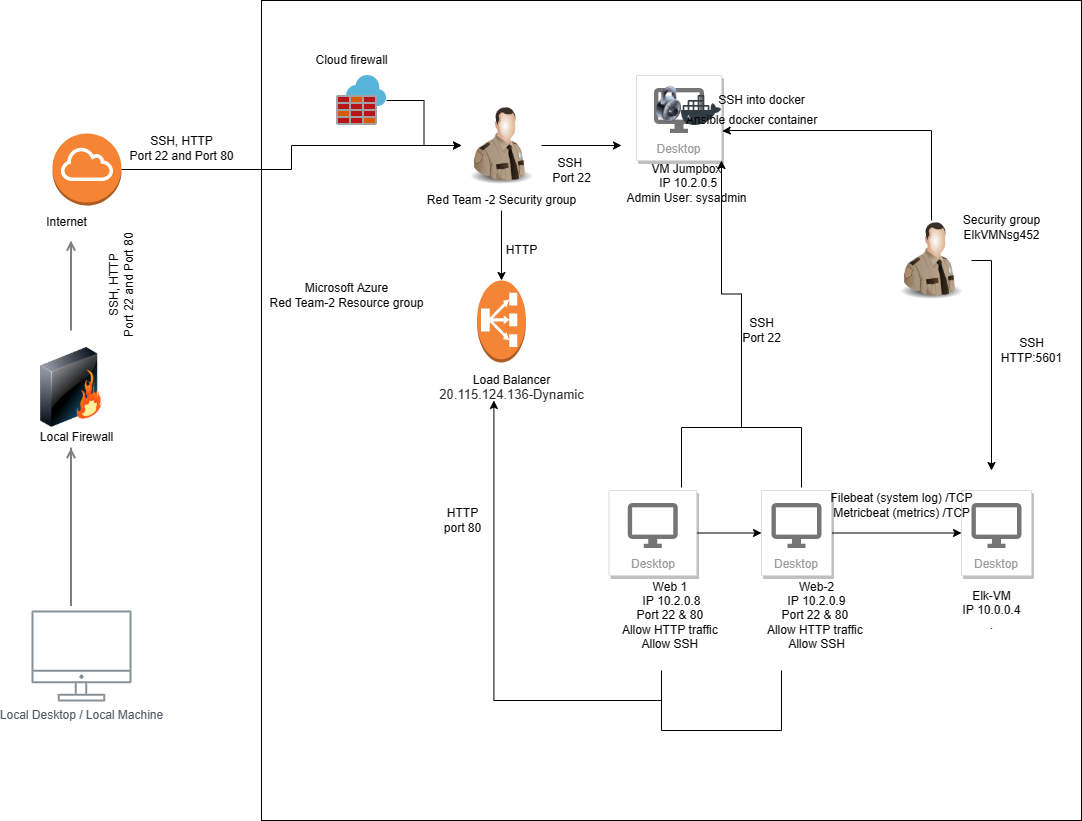

The diagram above was exported from draw.io. Its source (the exported page's mxGraphModel, read from the mxfile embedded in the PNG):
<mxGraphModel dx="1662" dy="2448" grid="1" gridSize="10" guides="1" tooltips="1" connect="1" arrows="1" fold="1" page="1" pageScale="1" pageWidth="1169" pageHeight="827" math="0" shadow="0">
  <root>
    <mxCell id="0" />
    <mxCell id="1" parent="0" />
    <mxCell id="UEzPUAAOIrF-is8g5C7q-166" style="edgeStyle=orthogonalEdgeStyle;rounded=0;orthogonalLoop=1;jettySize=auto;html=1;startArrow=none;startFill=0;endArrow=open;endFill=0;strokeColor=#808080;strokeWidth=2;" parent="1" edge="1">
      <mxGeometry relative="1" as="geometry">
        <mxPoint x="119.5" y="-510" as="sourcePoint" />
        <mxPoint x="119.5" y="-600" as="targetPoint" />
        <Array as="points">
          <mxPoint x="119.5" y="-510" />
          <mxPoint x="119.5" y="-510" />
        </Array>
      </mxGeometry>
    </mxCell>
    <mxCell id="UEzPUAAOIrF-is8g5C7q-170" style="edgeStyle=orthogonalEdgeStyle;rounded=0;orthogonalLoop=1;jettySize=auto;html=1;startArrow=none;startFill=0;endArrow=open;endFill=0;strokeColor=#808080;strokeWidth=2;" parent="1" source="sScFGl069eAvYY5LRd9V-5" edge="1">
      <mxGeometry relative="1" as="geometry">
        <mxPoint x="119.5" y="-254.5" as="sourcePoint" />
        <mxPoint x="119.5" y="-392.5" as="targetPoint" />
        <Array as="points">
          <mxPoint x="119.5" y="-234.5" />
          <mxPoint x="119.5" y="-234.5" />
        </Array>
      </mxGeometry>
    </mxCell>
    <mxCell id="sScFGl069eAvYY5LRd9V-1" value="Local Desktop / Local Machine&lt;br&gt;" style="sketch=0;outlineConnect=0;gradientColor=none;fontColor=#545B64;strokeColor=none;fillColor=#879196;dashed=0;verticalLabelPosition=bottom;verticalAlign=top;align=center;html=1;fontSize=12;fontStyle=0;aspect=fixed;shape=mxgraph.aws4.illustration_desktop;pointerEvents=1" parent="1" vertex="1">
      <mxGeometry x="80" y="-230" width="100" height="91" as="geometry" />
    </mxCell>
    <mxCell id="sScFGl069eAvYY5LRd9V-4" value="" style="image;html=1;image=img/lib/clip_art/networking/Firewall_128x128.png" parent="1" vertex="1">
      <mxGeometry x="80" y="-493" width="80" height="80" as="geometry" />
    </mxCell>
    <mxCell id="sScFGl069eAvYY5LRd9V-5" value="Local Firewall&lt;br&gt;" style="text;html=1;align=center;verticalAlign=middle;resizable=0;points=[];autosize=1;strokeColor=none;fillColor=none;" parent="1" vertex="1">
      <mxGeometry x="80" y="-413" width="90" height="20" as="geometry" />
    </mxCell>
    <mxCell id="NNuGQEmUJmLgLM52BhE_-8" value="" style="edgeStyle=orthogonalEdgeStyle;rounded=0;orthogonalLoop=1;jettySize=auto;html=1;" parent="1" source="sScFGl069eAvYY5LRd9V-9" target="sScFGl069eAvYY5LRd9V-20" edge="1">
      <mxGeometry relative="1" as="geometry">
        <mxPoint x="255" y="-645" as="targetPoint" />
      </mxGeometry>
    </mxCell>
    <mxCell id="sScFGl069eAvYY5LRd9V-9" value="" style="outlineConnect=0;dashed=0;verticalLabelPosition=bottom;verticalAlign=top;align=center;html=1;shape=mxgraph.aws3.internet_gateway;fillColor=#F58534;gradientColor=none;" parent="1" vertex="1">
      <mxGeometry x="101" y="-707" width="69" height="72" as="geometry" />
    </mxCell>
    <mxCell id="sScFGl069eAvYY5LRd9V-14" value="Internet&lt;br&gt;" style="text;html=1;align=center;verticalAlign=middle;resizable=0;points=[];autosize=1;strokeColor=none;fillColor=none;" parent="1" vertex="1">
      <mxGeometry x="84.5" y="-628" width="60" height="20" as="geometry" />
    </mxCell>
    <mxCell id="eCkml06IATMbpe0bBIMq-5" value="" style="edgeStyle=orthogonalEdgeStyle;rounded=0;orthogonalLoop=1;jettySize=auto;html=1;" parent="1" source="sScFGl069eAvYY5LRd9V-15" target="sScFGl069eAvYY5LRd9V-20" edge="1">
      <mxGeometry relative="1" as="geometry" />
    </mxCell>
    <mxCell id="sScFGl069eAvYY5LRd9V-15" value="" style="sketch=0;aspect=fixed;html=1;points=[];align=center;image;fontSize=12;image=img/lib/mscae/Azure_Firewall.svg;" parent="1" vertex="1">
      <mxGeometry x="385" y="-765" width="50" height="50" as="geometry" />
    </mxCell>
    <mxCell id="sScFGl069eAvYY5LRd9V-30" value="" style="edgeStyle=orthogonalEdgeStyle;rounded=0;orthogonalLoop=1;jettySize=auto;html=1;" parent="1" source="sScFGl069eAvYY5LRd9V-20" edge="1">
      <mxGeometry relative="1" as="geometry">
        <mxPoint x="670" y="-695" as="targetPoint" />
      </mxGeometry>
    </mxCell>
    <mxCell id="sScFGl069eAvYY5LRd9V-20" value="" style="image;html=1;image=img/lib/clip_art/people/Security_Man_128x128.png" parent="1" vertex="1">
      <mxGeometry x="510" y="-735" width="80" height="80" as="geometry" />
    </mxCell>
    <mxCell id="NNuGQEmUJmLgLM52BhE_-18" value="" style="edgeStyle=orthogonalEdgeStyle;rounded=0;orthogonalLoop=1;jettySize=auto;html=1;" parent="1" source="sScFGl069eAvYY5LRd9V-23" target="NNuGQEmUJmLgLM52BhE_-16" edge="1">
      <mxGeometry relative="1" as="geometry" />
    </mxCell>
    <mxCell id="sScFGl069eAvYY5LRd9V-23" value="Red Team -2 Security group&lt;br&gt;" style="text;html=1;align=center;verticalAlign=middle;resizable=0;points=[];autosize=1;strokeColor=none;fillColor=none;" parent="1" vertex="1">
      <mxGeometry x="470" y="-650" width="160" height="20" as="geometry" />
    </mxCell>
    <mxCell id="sScFGl069eAvYY5LRd9V-24" value="Desktop" style="strokeColor=#dddddd;shadow=1;strokeWidth=1;rounded=1;absoluteArcSize=1;arcSize=2;labelPosition=center;verticalLabelPosition=middle;align=center;verticalAlign=bottom;spacingLeft=0;fontColor=#999999;fontSize=12;whiteSpace=wrap;spacingBottom=2;" parent="1" vertex="1">
      <mxGeometry x="685" y="-765" width="85" height="85" as="geometry" />
    </mxCell>
    <mxCell id="sScFGl069eAvYY5LRd9V-25" value="" style="sketch=0;dashed=0;connectable=0;html=1;fillColor=#757575;strokeColor=none;shape=mxgraph.gcp2.desktop;part=1;" parent="sScFGl069eAvYY5LRd9V-24" vertex="1">
      <mxGeometry x="0.5" width="50" height="45" relative="1" as="geometry">
        <mxPoint x="-25" y="12.5" as="offset" />
      </mxGeometry>
    </mxCell>
    <mxCell id="sScFGl069eAvYY5LRd9V-32" value="" style="image;html=1;image=img/lib/clip_art/general/Lock_128x128.png" parent="sScFGl069eAvYY5LRd9V-24" vertex="1">
      <mxGeometry x="20" y="10" width="25" height="37.5" as="geometry" />
    </mxCell>
    <mxCell id="sScFGl069eAvYY5LRd9V-61" value="" style="shape=image;html=1;verticalAlign=top;verticalLabelPosition=bottom;labelBackgroundColor=#ffffff;imageAspect=0;aspect=fixed;image=https://cdn1.iconfinder.com/data/icons/social-media-2106/24/social_media_social_media_logo_docker-128.png" parent="sScFGl069eAvYY5LRd9V-24" vertex="1">
      <mxGeometry x="45" y="15" width="40" height="40" as="geometry" />
    </mxCell>
    <mxCell id="sScFGl069eAvYY5LRd9V-31" value="VM Jumpbox&lt;br&gt;&amp;nbsp;IP 10.2.0.5&lt;br&gt;Admin User: sysadmin&lt;br&gt;&amp;nbsp;" style="text;html=1;align=center;verticalAlign=middle;resizable=0;points=[];autosize=1;strokeColor=none;fillColor=none;" parent="1" vertex="1">
      <mxGeometry x="665" y="-680" width="140" height="60" as="geometry" />
    </mxCell>
    <mxCell id="g1Ovn50C4Ltl7ECW3W4e-10" value="" style="edgeStyle=orthogonalEdgeStyle;rounded=0;orthogonalLoop=1;jettySize=auto;html=1;" parent="1" source="sScFGl069eAvYY5LRd9V-39" target="sScFGl069eAvYY5LRd9V-43" edge="1">
      <mxGeometry relative="1" as="geometry" />
    </mxCell>
    <mxCell id="sScFGl069eAvYY5LRd9V-39" value="Desktop" style="strokeColor=#dddddd;shadow=1;strokeWidth=1;rounded=1;absoluteArcSize=1;arcSize=2;labelPosition=center;verticalLabelPosition=middle;align=center;verticalAlign=bottom;spacingLeft=0;fontColor=#999999;fontSize=12;whiteSpace=wrap;spacingBottom=2;" parent="1" vertex="1">
      <mxGeometry x="657.5" y="-350" width="87.5" height="85" as="geometry" />
    </mxCell>
    <mxCell id="sScFGl069eAvYY5LRd9V-40" value="" style="sketch=0;dashed=0;connectable=0;html=1;fillColor=#757575;strokeColor=none;shape=mxgraph.gcp2.desktop;part=1;" parent="sScFGl069eAvYY5LRd9V-39" vertex="1">
      <mxGeometry x="0.5" width="50" height="45" relative="1" as="geometry">
        <mxPoint x="-25" y="12.5" as="offset" />
      </mxGeometry>
    </mxCell>
    <mxCell id="g1Ovn50C4Ltl7ECW3W4e-11" value="" style="edgeStyle=orthogonalEdgeStyle;rounded=0;orthogonalLoop=1;jettySize=auto;html=1;" parent="1" source="sScFGl069eAvYY5LRd9V-43" target="g1Ovn50C4Ltl7ECW3W4e-1" edge="1">
      <mxGeometry relative="1" as="geometry" />
    </mxCell>
    <mxCell id="sScFGl069eAvYY5LRd9V-43" value="Desktop" style="strokeColor=#dddddd;shadow=1;strokeWidth=1;rounded=1;absoluteArcSize=1;arcSize=2;labelPosition=center;verticalLabelPosition=middle;align=center;verticalAlign=bottom;spacingLeft=0;fontColor=#999999;fontSize=12;whiteSpace=wrap;spacingBottom=2;" parent="1" vertex="1">
      <mxGeometry x="810" y="-350" width="70" height="85" as="geometry" />
    </mxCell>
    <mxCell id="sScFGl069eAvYY5LRd9V-44" value="" style="sketch=0;dashed=0;connectable=0;html=1;fillColor=#757575;strokeColor=none;shape=mxgraph.gcp2.desktop;part=1;" parent="sScFGl069eAvYY5LRd9V-43" vertex="1">
      <mxGeometry x="0.5" width="50" height="45" relative="1" as="geometry">
        <mxPoint x="-25" y="12.5" as="offset" />
      </mxGeometry>
    </mxCell>
    <mxCell id="sScFGl069eAvYY5LRd9V-55" value="Web 1&amp;nbsp;&lt;br&gt;IP 10.2.0.8&lt;br&gt;Port 22 &amp;amp; 80&amp;nbsp;&lt;br&gt;Allow HTTP traffic&amp;nbsp;&lt;br&gt;Allow SSH&amp;nbsp;" style="text;html=1;align=center;verticalAlign=middle;resizable=0;points=[];autosize=1;strokeColor=none;fillColor=none;rotation=0;" parent="1" vertex="1">
      <mxGeometry x="665" y="-265" width="110" height="80" as="geometry" />
    </mxCell>
    <mxCell id="sScFGl069eAvYY5LRd9V-56" value="Web-2&lt;br&gt;IP 10.2.0.9&lt;br&gt;Port 22 &amp;amp; 80&amp;nbsp;&lt;br&gt;Allow HTTP traffic&amp;nbsp;&lt;br&gt;Allow SSH" style="text;html=1;align=center;verticalAlign=middle;resizable=0;points=[];autosize=1;strokeColor=none;fillColor=none;" parent="1" vertex="1">
      <mxGeometry x="810" y="-265" width="110" height="80" as="geometry" />
    </mxCell>
    <mxCell id="NNuGQEmUJmLgLM52BhE_-6" value="" style="whiteSpace=wrap;html=1;aspect=fixed;fillColor=none;" parent="1" vertex="1">
      <mxGeometry x="310" y="-840" width="820" height="820" as="geometry" />
    </mxCell>
    <mxCell id="NNuGQEmUJmLgLM52BhE_-14" value="SSH&amp;nbsp;&lt;br&gt;Port 22" style="text;html=1;align=center;verticalAlign=middle;resizable=0;points=[];autosize=1;strokeColor=none;fillColor=none;" parent="1" vertex="1">
      <mxGeometry x="595" y="-685" width="50" height="30" as="geometry" />
    </mxCell>
    <mxCell id="NNuGQEmUJmLgLM52BhE_-15" value="SSH, HTTP&lt;br&gt;Port 22 and Port 80" style="text;html=1;align=center;verticalAlign=middle;resizable=0;points=[];autosize=1;strokeColor=none;fillColor=none;rotation=0;" parent="1" vertex="1">
      <mxGeometry x="170" y="-707" width="120" height="30" as="geometry" />
    </mxCell>
    <mxCell id="NNuGQEmUJmLgLM52BhE_-16" value="" style="outlineConnect=0;dashed=0;verticalLabelPosition=bottom;verticalAlign=top;align=center;html=1;shape=mxgraph.aws3.classic_load_balancer;fillColor=#F58536;gradientColor=none;" parent="1" vertex="1">
      <mxGeometry x="525.5" y="-560" width="49" height="82" as="geometry" />
    </mxCell>
    <mxCell id="NNuGQEmUJmLgLM52BhE_-19" value="HTTP" style="text;html=1;align=center;verticalAlign=middle;resizable=0;points=[];autosize=1;strokeColor=none;fillColor=none;" parent="1" vertex="1">
      <mxGeometry x="545" y="-600" width="50" height="20" as="geometry" />
    </mxCell>
    <mxCell id="NNuGQEmUJmLgLM52BhE_-21" value="Load Balancer&lt;br&gt;&lt;span style=&quot;color: rgb(50 , 49 , 48) ; font-family: &amp;#34;az_ea_font&amp;#34; , &amp;#34;segoe ui&amp;#34; , &amp;#34;az_font&amp;#34; , , , &amp;#34;blinkmacsystemfont&amp;#34; , &amp;#34;roboto&amp;#34; , &amp;#34;oxygen&amp;#34; , &amp;#34;ubuntu&amp;#34; , &amp;#34;cantarell&amp;#34; , &amp;#34;open sans&amp;#34; , &amp;#34;helvetica neue&amp;#34; , sans-serif ; font-size: 13px ; background-color: rgb(255 , 255 , 255)&quot;&gt;20.115.124.136-Dynamic&lt;br&gt;&lt;/span&gt;" style="text;html=1;align=center;verticalAlign=middle;resizable=0;points=[];autosize=1;strokeColor=none;fillColor=none;" parent="1" vertex="1">
      <mxGeometry x="480" y="-468" width="160" height="30" as="geometry" />
    </mxCell>
    <mxCell id="NNuGQEmUJmLgLM52BhE_-22" value="Ansible docker container" style="text;html=1;align=center;verticalAlign=middle;resizable=0;points=[];autosize=1;strokeColor=none;fillColor=none;" parent="1" vertex="1">
      <mxGeometry x="725" y="-730" width="150" height="20" as="geometry" />
    </mxCell>
    <mxCell id="NNuGQEmUJmLgLM52BhE_-23" value="SSH into docker&lt;br&gt;" style="text;html=1;align=center;verticalAlign=middle;resizable=0;points=[];autosize=1;strokeColor=none;fillColor=none;" parent="1" vertex="1">
      <mxGeometry x="760" y="-750" width="100" height="20" as="geometry" />
    </mxCell>
    <mxCell id="NNuGQEmUJmLgLM52BhE_-35" value="" style="edgeStyle=orthogonalEdgeStyle;rounded=0;orthogonalLoop=1;jettySize=auto;html=1;entryX=1;entryY=1;entryDx=0;entryDy=0;" parent="1" source="NNuGQEmUJmLgLM52BhE_-32" target="sScFGl069eAvYY5LRd9V-24" edge="1">
      <mxGeometry relative="1" as="geometry">
        <mxPoint x="790" y="-493" as="targetPoint" />
      </mxGeometry>
    </mxCell>
    <mxCell id="NNuGQEmUJmLgLM52BhE_-32" value="" style="shape=partialRectangle;whiteSpace=wrap;html=1;bottom=1;right=1;left=1;top=0;fillColor=none;routingCenterX=-0.5;direction=west;" parent="1" vertex="1">
      <mxGeometry x="730" y="-413" width="120" height="60" as="geometry" />
    </mxCell>
    <mxCell id="NNuGQEmUJmLgLM52BhE_-36" value="SSH&lt;br&gt;Port 22" style="text;html=1;align=center;verticalAlign=middle;resizable=0;points=[];autosize=1;strokeColor=none;fillColor=none;" parent="1" vertex="1">
      <mxGeometry x="785" y="-525" width="50" height="30" as="geometry" />
    </mxCell>
    <mxCell id="NNuGQEmUJmLgLM52BhE_-39" value="" style="edgeStyle=orthogonalEdgeStyle;rounded=0;orthogonalLoop=1;jettySize=auto;html=1;entryX=0.39;entryY=0.933;entryDx=0;entryDy=0;entryPerimeter=0;" parent="1" source="NNuGQEmUJmLgLM52BhE_-37" target="NNuGQEmUJmLgLM52BhE_-21" edge="1">
      <mxGeometry relative="1" as="geometry">
        <mxPoint x="770" y="-30" as="targetPoint" />
      </mxGeometry>
    </mxCell>
    <mxCell id="NNuGQEmUJmLgLM52BhE_-37" value="" style="shape=partialRectangle;whiteSpace=wrap;html=1;bottom=1;right=1;left=1;top=0;fillColor=none;routingCenterX=-0.5;" parent="1" vertex="1">
      <mxGeometry x="710" y="-170" width="120" height="60" as="geometry" />
    </mxCell>
    <mxCell id="NNuGQEmUJmLgLM52BhE_-40" value="HTTP&lt;br&gt;port 80" style="text;html=1;align=center;verticalAlign=middle;resizable=0;points=[];autosize=1;strokeColor=none;fillColor=none;" parent="1" vertex="1">
      <mxGeometry x="486" y="-335" width="50" height="30" as="geometry" />
    </mxCell>
    <mxCell id="eCkml06IATMbpe0bBIMq-7" value="Cloud firewall&lt;br&gt;" style="text;html=1;align=center;verticalAlign=middle;resizable=0;points=[];autosize=1;strokeColor=none;fillColor=none;rotation=0;" parent="1" vertex="1">
      <mxGeometry x="355" y="-790" width="90" height="20" as="geometry" />
    </mxCell>
    <mxCell id="eCkml06IATMbpe0bBIMq-12" value="SSH, HTTP&lt;br&gt;Port 22 and Port 80" style="text;html=1;align=center;verticalAlign=middle;resizable=0;points=[];autosize=1;strokeColor=none;fillColor=none;rotation=270;" parent="1" vertex="1">
      <mxGeometry x="110" y="-570" width="120" height="30" as="geometry" />
    </mxCell>
    <mxCell id="eCkml06IATMbpe0bBIMq-14" value="Microsoft Azure&lt;br&gt;Red Team-2 Resource group&lt;br&gt;" style="text;html=1;align=center;verticalAlign=middle;resizable=0;points=[];autosize=1;strokeColor=none;fillColor=none;rotation=0;" parent="1" vertex="1">
      <mxGeometry x="310" y="-560" width="170" height="30" as="geometry" />
    </mxCell>
    <mxCell id="g1Ovn50C4Ltl7ECW3W4e-1" value="Desktop" style="strokeColor=#dddddd;shadow=1;strokeWidth=1;rounded=1;absoluteArcSize=1;arcSize=2;labelPosition=center;verticalLabelPosition=middle;align=center;verticalAlign=bottom;spacingLeft=0;fontColor=#999999;fontSize=12;whiteSpace=wrap;spacingBottom=2;" parent="1" vertex="1">
      <mxGeometry x="1010" y="-350" width="70" height="85" as="geometry" />
    </mxCell>
    <mxCell id="g1Ovn50C4Ltl7ECW3W4e-2" value="" style="sketch=0;dashed=0;connectable=0;html=1;fillColor=#757575;strokeColor=none;shape=mxgraph.gcp2.desktop;part=1;" parent="g1Ovn50C4Ltl7ECW3W4e-1" vertex="1">
      <mxGeometry x="0.5" width="50" height="45" relative="1" as="geometry">
        <mxPoint x="-25" y="12.5" as="offset" />
      </mxGeometry>
    </mxCell>
    <mxCell id="g1Ovn50C4Ltl7ECW3W4e-12" value="Filebeat (system log) /TCP&lt;br&gt;Metricbeat (metrics) /TCP" style="text;html=1;align=center;verticalAlign=middle;resizable=0;points=[];autosize=1;strokeColor=none;fillColor=none;" parent="g1Ovn50C4Ltl7ECW3W4e-1" vertex="1">
      <mxGeometry x="-140" width="160" height="30" as="geometry" />
    </mxCell>
    <mxCell id="g1Ovn50C4Ltl7ECW3W4e-5" value="" style="edgeStyle=orthogonalEdgeStyle;rounded=0;orthogonalLoop=1;jettySize=auto;html=1;entryX=0.305;entryY=1.03;entryDx=0;entryDy=0;entryPerimeter=0;" parent="1" source="g1Ovn50C4Ltl7ECW3W4e-3" target="NNuGQEmUJmLgLM52BhE_-22" edge="1">
      <mxGeometry relative="1" as="geometry">
        <mxPoint x="780" y="-690" as="targetPoint" />
        <Array as="points">
          <mxPoint x="980" y="-710" />
          <mxPoint x="780" y="-710" />
        </Array>
      </mxGeometry>
    </mxCell>
    <mxCell id="g1Ovn50C4Ltl7ECW3W4e-8" value="" style="edgeStyle=orthogonalEdgeStyle;rounded=0;orthogonalLoop=1;jettySize=auto;html=1;" parent="1" source="g1Ovn50C4Ltl7ECW3W4e-3" edge="1">
      <mxGeometry relative="1" as="geometry">
        <mxPoint x="1040" y="-370" as="targetPoint" />
      </mxGeometry>
    </mxCell>
    <mxCell id="g1Ovn50C4Ltl7ECW3W4e-3" value="" style="image;html=1;image=img/lib/clip_art/people/Security_Man_128x128.png" parent="1" vertex="1">
      <mxGeometry x="940" y="-620" width="80" height="80" as="geometry" />
    </mxCell>
    <mxCell id="g1Ovn50C4Ltl7ECW3W4e-6" value="Security group&lt;br&gt;ElkVMNsg452" style="text;html=1;align=center;verticalAlign=middle;resizable=0;points=[];autosize=1;strokeColor=none;fillColor=none;" parent="1" vertex="1">
      <mxGeometry x="1005" y="-628" width="90" height="30" as="geometry" />
    </mxCell>
    <mxCell id="g1Ovn50C4Ltl7ECW3W4e-13" value="Elk-VM&lt;br&gt;IP 10.0.0.4&lt;br&gt;." style="text;html=1;align=center;verticalAlign=middle;resizable=0;points=[];autosize=1;strokeColor=none;fillColor=none;" parent="1" vertex="1">
      <mxGeometry x="1005" y="-255" width="70" height="50" as="geometry" />
    </mxCell>
    <mxCell id="g1Ovn50C4Ltl7ECW3W4e-14" value="SSH&lt;br&gt;HTTP:5601&lt;br&gt;" style="text;html=1;align=center;verticalAlign=middle;resizable=0;points=[];autosize=1;strokeColor=none;fillColor=none;" parent="1" vertex="1">
      <mxGeometry x="1040" y="-505" width="80" height="30" as="geometry" />
    </mxCell>
  </root>
</mxGraphModel>